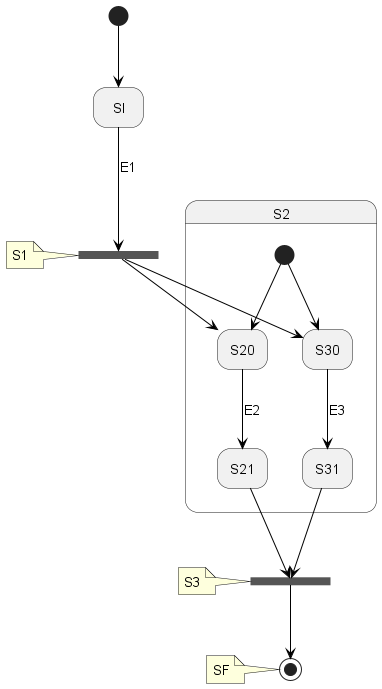

The diagram above was rendered by PlantUML. Its source (embedded in the PNG):
@startuml
'https://plantuml.com/state-diagram

'hide description area for state without description
hide empty description

'S1 <<FORK>>
state S1 <<fork>>
note left of S1 : S1
state S2  {
  state S20
  state S21


  [*] -[#000000]-> S20
  state S30
  state S31


  [*] -[#000000]-> S30
}
'S3 <<JOIN>>
state S3 <<join>>
note left of S3 : S3
'SF <<END>>
state SF <<end>>
note left of SF : SF
state SI


S1 -down[#000000]-> S20

S1 -down[#000000]-> S30

[*] -[#000000]-> SI
S20 -down[#000000]-> S21 : E2
S30 -down[#000000]-> S31 : E3
SI -down[#000000]-> S1 : E1
S31 -down[#000000]-> S3
S21 -down[#000000]-> S3
S3 -down[#000000]-> SF

S1 -right[hidden]-> S2

@enduml